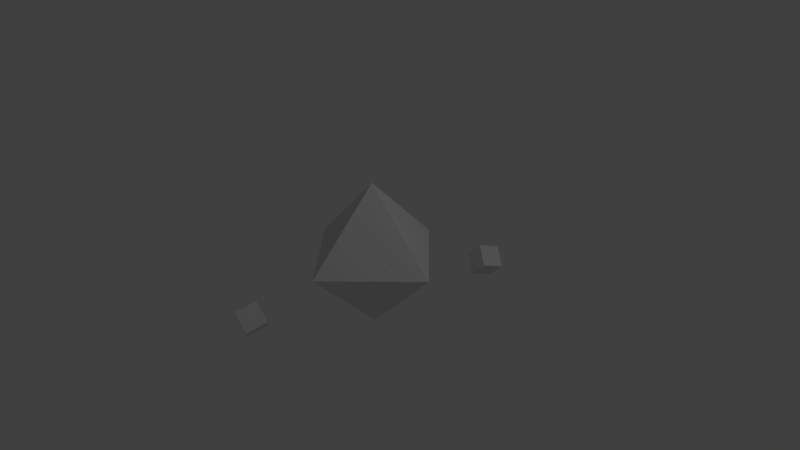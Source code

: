 # Source: DiamondEnemyAnimation.blend  (saved by Blender 2.77.0; exported with 4.5.12 LTS)
import bpy
from mathutils import Matrix  # noqa: F401  (used for matrix-valued properties, if any)

bpy.ops.wm.read_factory_settings(use_empty=True)
scene = bpy.context.scene
scene.name = 'Scene'

# ---- collections
col_collection_1 = bpy.data.collections.new('Collection 1'); scene.collection.children.link(col_collection_1)

# ---- world
world_world = bpy.data.worlds.new('World'); scene.world = world_world
world_world.color = (0.05088, 0.05088, 0.05088)
world_world.use_sun_shadow = False
world_world.sun_shadow_jitter_overblur = 0.0
world_world.cycles.sampling_method = 'MANUAL'

# ---- cameras
cam_camera = bpy.data.cameras.new('Camera')
cam_camera.clip_end = 100.0
cam_camera.lens = 35.0
cam_camera.sensor_width = 32.0
cam_camera.sensor_height = 18.0
cam_camera.ortho_scale = 7.314
cam_camera.dof.focus_distance = 0.0
cam_camera.dof.aperture_fstop = 128.0

# ---- lights
light_lamp = bpy.data.lights.new('Lamp', 'POINT')
light_lamp.transmission_factor = 0.0
light_lamp.cutoff_distance = 30.0
light_lamp.energy = 100.0
light_lamp.shadow_buffer_clip_start = 1.001
light_lamp.shadow_soft_size = 0.1
light_lamp.shadow_maximum_resolution = 0.006
light_lamp.use_absolute_resolution = True

# ---- meshes
me_cube_001 = bpy.data.meshes.new('Cube.001')
me_cube_001.from_pydata([(-0.15, -0.15, -0.15), (-0.15, -0.15, 0.15), (-0.15, 0.15, -0.15), (-0.15, 0.15, 0.15), (0.15, -0.15, -0.15), (0.15, -0.15, 0.15), (0.15, 0.15, -0.15), (0.15, 0.15, 0.15)], [], [(1, 3, 2, 0), (3, 7, 6, 2), (7, 5, 4, 6), (5, 1, 0, 4), (0, 2, 6, 4), (5, 7, 3, 1)])
me_cube_001.use_remesh_preserve_volume = False
me_cube_001.use_remesh_preserve_attributes = False
me_cube_001.use_mirror_vertex_groups = False
me_cube_001.update()
me_cube = bpy.data.meshes.new('Cube')
me_cube.from_pydata([(-0.15, -0.15, -0.15), (-0.15, -0.15, 0.15), (-0.15, 0.15, -0.15), (-0.15, 0.15, 0.15), (0.15, -0.15, -0.15), (0.15, -0.15, 0.15), (0.15, 0.15, -0.15), (0.15, 0.15, 0.15)], [], [(1, 3, 2, 0), (3, 7, 6, 2), (7, 5, 4, 6), (5, 1, 0, 4), (0, 2, 6, 4), (5, 7, 3, 1)])
me_cube.use_remesh_preserve_volume = False
me_cube.use_remesh_preserve_attributes = False
me_cube.use_mirror_vertex_groups = False
me_cube.update()
me_cone = bpy.data.meshes.new('Cone')
me_cone.from_pydata([(0.0, 1.0, -0.5), (1.0, -4.371e-08, -0.5), (0.0, 0.0, 0.5), (-8.742e-08, -1.0, -0.5), (-1.0, 1.192e-08, -0.5), (0.0, 1.0, -0.5), (1.0, -4.371e-08, -0.5), (0.0, 0.0, -1.5), (-8.742e-08, -1.0, -0.5), (-1.0, 1.192e-08, -0.5)], [], [(0, 2, 1), (1, 2, 3), (3, 2, 4), (4, 2, 0), (0, 1, 3, 4), (5, 7, 6), (6, 7, 8), (8, 7, 9), (9, 7, 5), (5, 6, 8, 9)])
me_cone.use_remesh_preserve_volume = False
me_cone.use_remesh_preserve_attributes = False
me_cone.use_mirror_vertex_groups = False
me_cone.update()

# ---- curves / text
cu_beziercircle_001 = bpy.data.curves.new('BezierCircle.001', 'CURVE')
cu_beziercircle_001.dimensions = '3D'
_sp = cu_beziercircle_001.splines.new('BEZIER'); _sp.bezier_points.add(3)
_sp.bezier_points.foreach_set('co', [-1.75, 0.0, 0.0, 0.0, 1.75, 0.0, 1.75, 0.0, 0.0, 0.0, -1.75, 0.0])
_sp.bezier_points.foreach_set('handle_left', [-1.75, -0.9662, 0.0, -0.9662, 1.75, 0.0, 1.75, 0.9662, 0.0, 0.9662, -1.75, 0.0])
_sp.bezier_points.foreach_set('handle_right', [-1.75, 0.9662, 0.0, 0.9662, 1.75, 0.0, 1.75, -0.9662, 0.0, -0.9662, -1.75, 0.0])
for _p, _l, _r in zip(_sp.bezier_points, ['AUTO', 'AUTO', 'AUTO', 'AUTO'], ['AUTO', 'AUTO', 'AUTO', 'AUTO']): _p.handle_left_type = _l; _p.handle_right_type = _r
_sp.order_u = 0
_sp.order_v = 0
_sp.use_cyclic_u = True
cu_beziercircle_001.path_duration = 120
cu_beziercircle_001.use_path = True
cu_beziercircle_001.use_path_follow = True
cu_beziercircle_001.use_path_clamp = True
cu_beziercircle_001.bevel_resolution = 0
cu_beziercircle_001.eval_time = 98.0
cu_beziercircle_001.fill_mode = 'HALF'
cu_beziercircle = bpy.data.curves.new('BezierCircle', 'CURVE')
cu_beziercircle.dimensions = '3D'
_sp = cu_beziercircle.splines.new('BEZIER'); _sp.bezier_points.add(3)
_sp.bezier_points.foreach_set('co', [-1.75, 0.0, 0.0, 0.0, 1.75, 0.0, 1.75, 0.0, 0.0, 0.0, -1.75, 0.0])
_sp.bezier_points.foreach_set('handle_left', [-1.75, -0.9662, 0.0, -0.9662, 1.75, 0.0, 1.75, 0.9662, 0.0, 0.9662, -1.75, 0.0])
_sp.bezier_points.foreach_set('handle_right', [-1.75, 0.9662, 0.0, 0.9662, 1.75, 0.0, 1.75, -0.9662, 0.0, -0.9662, -1.75, 0.0])
for _p, _l, _r in zip(_sp.bezier_points, ['AUTO', 'AUTO', 'AUTO', 'AUTO'], ['AUTO', 'AUTO', 'AUTO', 'AUTO']): _p.handle_left_type = _l; _p.handle_right_type = _r
_sp.order_u = 0
_sp.order_v = 0
_sp.use_cyclic_u = True
cu_beziercircle.path_duration = 120
cu_beziercircle.use_path = True
cu_beziercircle.use_path_follow = True
cu_beziercircle.use_path_clamp = True
cu_beziercircle.bevel_resolution = 0
cu_beziercircle.eval_time = 98.0
cu_beziercircle.fill_mode = 'HALF'

# ---- objects
ob_orbit1_001 = bpy.data.objects.new('Orbit1.001', cu_beziercircle_001)
ob_cube_001 = bpy.data.objects.new('Cube.001', me_cube_001)
ob_orbit1 = bpy.data.objects.new('Orbit1', cu_beziercircle)
ob_cube = bpy.data.objects.new('Cube', me_cube)
ob_cone = bpy.data.objects.new('Cone', me_cone)
ob_lamp = bpy.data.objects.new('Lamp', light_lamp)
ob_camera = bpy.data.objects.new('Camera', cam_camera)

# ---- transforms, parenting, visibility, modifiers, constraints
ob_orbit1_001.location = (0.0, 0.0, 0.0)
ob_orbit1_001.rotation_euler = (0.0, 0.7854, 0.0)
ob_orbit1_001.lineart.crease_threshold = 0.0
ob_cube_001.parent = ob_orbit1_001
ob_cube_001.matrix_parent_inverse = Matrix(((-4.715e-07, 1.0, 0.0, 1.75), (-1.0, -4.715e-07, 0.0, -8.252e-07), (0.0, 0.0, 1.0, 0.0), (0.0, 0.0, 0.0, 1.0)))
ob_cube_001.location = (1.75, 0.0, 0.0)
ob_cube_001.lineart.crease_threshold = 0.0
ob_orbit1.location = (0.0, 0.0, 0.0)
ob_orbit1.rotation_euler = (0.0, 0.7854, 3.142)
ob_orbit1.lineart.crease_threshold = 0.0
ob_cube.parent = ob_orbit1
ob_cube.matrix_parent_inverse = Matrix(((-4.715e-07, 1.0, 0.0, 1.75), (-1.0, -4.715e-07, 0.0, -8.252e-07), (0.0, 0.0, 1.0, 0.0), (0.0, 0.0, 0.0, 1.0)))
ob_cube.location = (1.75, 0.0, 0.0)
ob_cube.lineart.crease_threshold = 0.0
ob_cone.location = (0.0, 0.0, 0.5)
ob_cone.lineart.crease_threshold = 0.0
ob_lamp.location = (4.076, 1.005, 5.904)
ob_lamp.rotation_euler = (0.6503, 0.05522, 1.866)
ob_lamp.lock_rotations_4d = False
ob_lamp.empty_display_type = 'ARROWS'
ob_lamp.color = (0.0, 0.0, 0.0, 0.0)
ob_lamp.lineart.crease_threshold = 0.0
ob_camera.location = (7.481, -6.508, 5.344)
ob_camera.rotation_euler = (1.109, 0.01082, 0.8149)
ob_camera.lock_rotations_4d = False
ob_camera.empty_display_type = 'ARROWS'
ob_camera.color = (0.0, 0.0, 0.0, 0.0)
ob_camera.display_type = 'WIRE'
ob_camera.lineart.crease_threshold = 0.0

# ---- collection membership
col_collection_1.objects.link(ob_orbit1_001)
col_collection_1.objects.link(ob_cube_001)
col_collection_1.objects.link(ob_orbit1)
col_collection_1.objects.link(ob_cube)
col_collection_1.objects.link(ob_cone)
col_collection_1.objects.link(ob_lamp)
col_collection_1.objects.link(ob_camera)

# ---- scene / render settings (as saved in the file)
scene.camera = ob_camera
scene.frame_start = 1; scene.frame_end = 120; scene.frame_set(98)
scene.render.engine = 'BLENDER_EEVEE_NEXT'
scene.render.resolution_percentage = 50
scene.render.dither_intensity = 0.0
scene.cycles.use_denoising = False
scene.cycles.samples = 128
scene.cycles.sampling_pattern = 'TABULATED_SOBOL'
scene.cycles.light_sampling_threshold = 0.0
scene.cycles.use_adaptive_sampling = False
scene.cycles.use_light_tree = False
scene.cycles.blur_glossy = 0.0
scene.cycles.sample_clamp_indirect = 0.0
scene.view_settings.view_transform = 'Standard'
bpy.context.view_layer.update()
